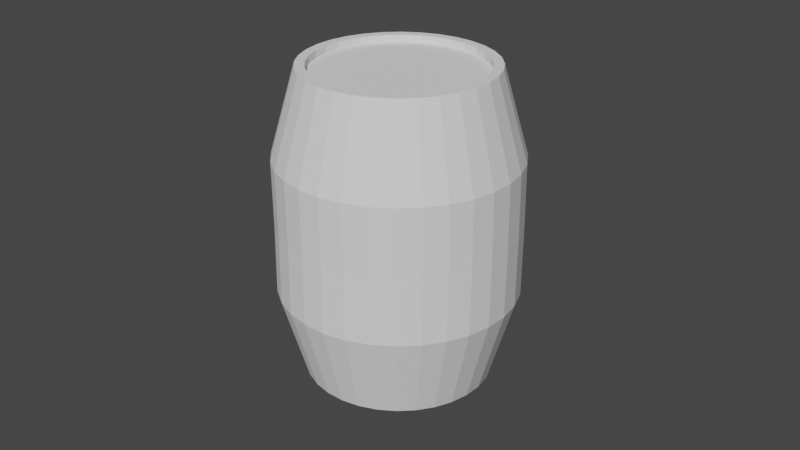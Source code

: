 # Source: barrel.blend  (saved by Blender 2.82.7; exported with 4.5.12 LTS)
import bpy
from mathutils import Matrix  # noqa: F401  (used for matrix-valued properties, if any)

bpy.ops.wm.read_factory_settings(use_empty=True)
scene = bpy.context.scene
scene.name = 'Scene'

# ---- collections
col_collection = bpy.data.collections.new('Collection'); scene.collection.children.link(col_collection)

# ---- world
world_world = bpy.data.worlds.new('World'); scene.world = world_world
world_world.use_nodes = True; world_world.node_tree.nodes.clear()
_N = world_world.node_tree.nodes; _L = world_world.node_tree.links
n0 = _N.new('ShaderNodeOutputWorld'); n0.name = 'World Output'; n0.location = (300, 300)
n1 = _N.new('ShaderNodeBackground'); n1.name = 'Background'; n1.location = (10, 300)
n1.inputs[0].default_value = (0.05088, 0.05088, 0.05088, 1.0)
_L.new(n1.outputs[0], n0.inputs[0])
n0.is_active_output = True
world_world.color = (0.05088, 0.05088, 0.05088)
world_world.use_sun_shadow = False
world_world.sun_shadow_jitter_overblur = 0.0

# ---- cameras
cam_camera = bpy.data.cameras.new('Camera')
cam_camera.clip_end = 100.0
cam_camera.ortho_scale = 7.314

# ---- meshes
me_cylinder = bpy.data.meshes.new('Cylinder')
me_cylinder.from_pydata([(0.0, 1.0, 1.0), (0.1951, 0.9808, 1.0), (0.3827, 0.9239, 1.0), (0.5556, 0.8315, 1.0), (0.7071, 0.7071, 1.0), (0.8315, 0.5556, 1.0), (0.9239, 0.3827, 1.0), (0.9808, 0.1951, 1.0), (1.0, 7.55e-08, 1.0), (0.9808, -0.1951, 1.0), (0.9239, -0.3827, 1.0), (0.8315, -0.5556, 1.0), (0.7071, -0.7071, 1.0), (0.5556, -0.8315, 1.0), (0.3827, -0.9239, 1.0), (0.1951, -0.9808, 1.0), (-3.258e-07, -1.0, 1.0), (-0.1951, -0.9808, 1.0), (-0.3827, -0.9239, 1.0), (-0.5556, -0.8315, 1.0), (-0.7071, -0.7071, 1.0), (-0.8315, -0.5556, 1.0), (-0.9239, -0.3827, 1.0), (-0.9808, -0.1951, 1.0), (-1.0, 9.656e-07, 1.0), (-0.9808, 0.1951, 1.0), (-0.9239, 0.3827, 1.0), (-0.8315, 0.5556, 1.0), (-0.7071, 0.7071, 1.0), (-0.5556, 0.8315, 1.0), (-0.3827, 0.9239, 1.0), (-0.1951, 0.9808, 1.0), (-1.418e-08, 1.265, 0.436), (0.2468, 1.241, 0.436), (0.484, 1.169, 0.436), (0.7027, 1.052, 0.436), (0.8944, 0.8944, 0.436), (1.052, 0.7027, 0.436), (1.169, 0.484, 0.436), (1.241, 0.2468, 0.436), (1.265, 1.114e-08, 0.436), (1.241, -0.2468, 0.436), (1.169, -0.484, 0.436), (1.052, -0.7027, 0.436), (0.8944, -0.8944, 0.436), (0.7027, -1.052, 0.436), (0.484, -1.169, 0.436), (0.2468, -1.241, 0.436), (-4.263e-07, -1.265, 0.436), (-0.2468, -1.241, 0.436), (-0.484, -1.169, 0.436), (-0.7027, -1.052, 0.436), (-0.8944, -0.8944, 0.436), (-1.052, -0.7027, 0.436), (-1.169, -0.484, 0.436), (-1.241, -0.2468, 0.436), (-1.265, 1.137e-06, 0.436), (-1.241, 0.2468, 0.436), (-1.169, 0.484, 0.436), (-1.052, 0.7027, 0.436), (-0.8944, 0.8944, 0.436), (-0.7027, 1.052, 0.436), (-0.484, 1.169, 0.436), (-0.2468, 1.241, 0.436), (-0.2763, -0.8005, 0.6386), (1.226e-08, 0.8967, 1.0), (0.1749, 0.8795, 1.0), (0.3432, 0.8285, 1.0), (0.4982, 0.7456, 1.0), (0.6341, 0.6341, 1.0), (0.7456, 0.4982, 1.0), (0.8285, 0.3432, 1.0), (0.8795, 0.1749, 1.0), (0.8967, 9.867e-08, 1.0), (0.8795, -0.1749, 1.0), (0.8285, -0.3432, 1.0), (0.7456, -0.4982, 1.0), (0.6341, -0.6341, 1.0), (0.4982, -0.7456, 1.0), (0.3432, -0.8285, 1.0), (0.1749, -0.8795, 1.0), (-2.799e-07, -0.8967, 1.0), (-0.1749, -0.8795, 1.0), (-0.3432, -0.8285, 1.0), (-0.4982, -0.7456, 1.0), (-0.6341, -0.6341, 1.0), (-0.7456, -0.4982, 1.0), (-0.8285, -0.3432, 1.0), (-0.8795, -0.1749, 1.0), (-0.8967, 8.968e-07, 1.0), (-0.8795, 0.1749, 1.0), (-0.8285, 0.3432, 1.0), (-0.7456, 0.4982, 1.0), (-0.6341, 0.6341, 1.0), (-0.4982, 0.7456, 1.0), (-0.3432, 0.8285, 1.0), (-0.1749, 0.8795, 1.0), (9.203e-09, 0.8967, 0.9526), (0.1749, 0.8795, 0.9526), (0.3432, 0.8285, 0.9526), (0.4982, 0.7456, 0.9526), (0.6341, 0.6341, 0.9526), (0.7456, 0.4982, 0.9526), (0.8285, 0.3432, 0.9526), (0.8795, 0.1749, 0.9526), (0.8967, 9.867e-08, 0.9526), (0.8795, -0.1749, 0.9526), (0.8285, -0.3432, 0.9526), (0.7456, -0.4982, 0.9526), (0.6341, -0.6341, 0.9526), (0.4982, -0.7456, 0.9526), (0.3432, -0.8285, 0.9526), (0.1749, -0.8795, 0.9526), (-2.83e-07, -0.8967, 0.9526), (-0.1749, -0.8795, 0.9526), (-0.3432, -0.8285, 0.9526), (-0.4982, -0.7456, 0.9526), (-0.6341, -0.6341, 0.9526), (-0.7456, -0.4982, 0.9526), (-0.8285, -0.3432, 0.9526), (-0.8795, -0.1749, 0.9526), (-0.8967, 8.968e-07, 0.9526), (-0.8795, 0.1749, 0.9526), (-0.8285, 0.3432, 0.9526), (-0.7456, 0.4982, 0.9526), (-0.6341, 0.6341, 0.9526), (-0.4982, 0.7456, 0.9526), (-0.3432, 0.8285, 0.9526), (-0.1749, 0.8795, 0.9526), (-1.418e-08, 1.273, 6.317e-05), (0.2468, 1.248, 6.317e-05), (0.484, 1.176, 6.317e-05), (0.7027, 1.06, 6.317e-05), (0.8944, 0.9023, 6.317e-05), (1.052, 0.7106, 6.317e-05), (1.169, 0.4919, 6.317e-05), (1.241, 0.2546, 6.317e-05), (1.265, 0.007876, 6.317e-05), (1.241, -0.2389, 6.317e-05), (1.169, -0.4762, 6.317e-05), (1.052, -0.6948, 6.317e-05), (0.8944, -0.8865, 6.317e-05), (0.7027, -1.044, 6.317e-05), (0.484, -1.161, 6.317e-05), (0.2468, -1.233, 6.317e-05), (-4.263e-07, -1.257, 6.317e-05), (-0.2468, -1.233, 6.317e-05), (-0.484, -1.161, 6.317e-05), (-0.7027, -1.044, 6.317e-05), (-0.8944, -0.8865, 6.317e-05), (-1.052, -0.6948, 6.317e-05), (-1.169, -0.4762, 6.317e-05), (-1.241, -0.2389, 6.317e-05), (-1.265, 0.007877, 6.317e-05), (-1.241, 0.2546, 6.317e-05), (-1.169, 0.4919, 6.317e-05), (-1.052, 0.7106, 6.317e-05), (-0.8944, 0.9023, 6.317e-05), (-0.7027, 1.06, 6.317e-05), (-0.484, 1.176, 6.317e-05), (-0.2468, 1.248, 6.317e-05)], [], [(32, 0, 1, 33), (33, 1, 2, 34), (34, 2, 3, 35), (35, 3, 4, 36), (36, 4, 5, 37), (37, 5, 6, 38), (38, 6, 7, 39), (39, 7, 8, 40), (40, 8, 9, 41), (41, 9, 10, 42), (42, 10, 11, 43), (43, 11, 12, 44), (44, 12, 13, 45), (45, 13, 14, 46), (46, 14, 15, 47), (47, 15, 16, 48), (48, 16, 17, 49), (49, 17, 18, 50), (50, 18, 19, 51), (51, 19, 20, 52), (52, 20, 21, 53), (53, 21, 22, 54), (54, 22, 23, 55), (55, 23, 24, 56), (56, 24, 25, 57), (57, 25, 26, 58), (58, 26, 27, 59), (59, 27, 28, 60), (60, 28, 29, 61), (61, 29, 30, 62), (8, 7, 72, 73), (62, 30, 31, 63), (63, 31, 0, 32), (160, 63, 32, 129), (159, 62, 63, 160), (158, 61, 62, 159), (157, 60, 61, 158), (156, 59, 60, 157), (155, 58, 59, 156), (154, 57, 58, 155), (153, 56, 57, 154), (152, 55, 56, 153), (151, 54, 55, 152), (150, 53, 54, 151), (149, 52, 53, 150), (148, 51, 52, 149), (147, 50, 51, 148), (146, 49, 50, 147), (145, 48, 49, 146), (144, 47, 48, 145), (143, 46, 47, 144), (142, 45, 46, 143), (141, 44, 45, 142), (140, 43, 44, 141), (139, 42, 43, 140), (138, 41, 42, 139), (137, 40, 41, 138), (136, 39, 40, 137), (135, 38, 39, 136), (134, 37, 38, 135), (133, 36, 37, 134), (132, 35, 36, 133), (131, 34, 35, 132), (130, 33, 34, 131), (129, 32, 33, 130), (79, 78, 110, 111), (17, 16, 81, 82), (26, 25, 90, 91), (4, 3, 68, 69), (13, 12, 77, 78), (22, 21, 86, 87), (31, 30, 95, 96), (9, 8, 73, 74), (18, 17, 82, 83), (27, 26, 91, 92), (5, 4, 69, 70), (14, 13, 78, 79), (23, 22, 87, 88), (1, 0, 65, 66), (0, 31, 96, 65), (10, 9, 74, 75), (19, 18, 83, 84), (28, 27, 92, 93), (6, 5, 70, 71), (15, 14, 79, 80), (24, 23, 88, 89), (2, 1, 66, 67), (11, 10, 75, 76), (20, 19, 84, 85), (29, 28, 93, 94), (7, 6, 71, 72), (16, 15, 80, 81), (25, 24, 89, 90), (3, 2, 67, 68), (12, 11, 76, 77), (21, 20, 85, 86), (30, 29, 94, 95), (98, 97, 128, 127, 126, 125, 124, 123, 122, 121, 120, 119, 118, 117, 116, 115, 114, 113, 112, 111, 110, 109, 108, 107, 106, 105, 104, 103, 102, 101, 100, 99), (66, 65, 97, 98), (93, 92, 124, 125), (80, 79, 111, 112), (67, 66, 98, 99), (94, 93, 125, 126), (81, 80, 112, 113), (68, 67, 99, 100), (95, 94, 126, 127), (82, 81, 113, 114), (69, 68, 100, 101), (96, 95, 127, 128), (83, 82, 114, 115), (70, 69, 101, 102), (65, 96, 128, 97), (84, 83, 115, 116), (71, 70, 102, 103), (85, 84, 116, 117), (72, 71, 103, 104), (86, 85, 117, 118), (73, 72, 104, 105), (87, 86, 118, 119), (74, 73, 105, 106), (88, 87, 119, 120), (75, 74, 106, 107), (89, 88, 120, 121), (76, 75, 107, 108), (90, 89, 121, 122), (77, 76, 108, 109), (91, 90, 122, 123), (78, 77, 109, 110), (92, 91, 123, 124)])
_uv = me_cylinder.uv_layers.new(name='UVMap')
_uv.uv.foreach_set('vector', [1.0, 0.8369, 1.0, 1.0, 0.9688, 1.0, 0.9688, 0.8369, 0.9688, 0.8369, 0.9688, 1.0, 0.9375, 1.0, 0.9375, 0.8369, 0.9375, 0.8369, 0.9375, 1.0, 0.9062, 1.0, 0.9062, 0.8369, 0.9062, 0.8369, 0.9062, 1.0, 0.875, 1.0, 0.875, 0.8369, 0.875, 0.8369, 0.875, 1.0, 0.8438, 1.0, 0.8438, 0.8369, 0.8438, 0.8369, 0.8438, 1.0, 0.8125, 1.0, 0.8125, 0.8369, 0.8125, 0.8369, 0.8125, 1.0, 0.7812, 1.0, 0.7812, 0.8369, 0.7812, 0.8369, 0.7812, 1.0, 0.75, 1.0, 0.75, 0.8369, 0.75, 0.8369, 0.75, 1.0, 0.7188, 1.0, 0.7188, 0.8369, 0.7188, 0.8369, 0.7188, 1.0, 0.6875, 1.0, 0.6875, 0.8369, 0.6875, 0.8369, 0.6875, 1.0, 0.6562, 1.0, 0.6562, 0.8369, 0.6562, 0.8369, 0.6562, 1.0, 0.625, 1.0, 0.625, 0.8369, 0.625, 0.8369, 0.625, 1.0, 0.5938, 1.0, 0.5938, 0.8369, 0.5938, 0.8369, 0.5938, 1.0, 0.5625, 1.0, 0.5625, 0.8369, 0.5625, 0.8369, 0.5625, 1.0, 0.5312, 1.0, 0.5312, 0.8369, 0.5312, 0.8369, 0.5312, 1.0, 0.5, 1.0, 0.5, 0.8369, 0.5, 0.8369, 0.5, 1.0, 0.4688, 1.0, 0.4687, 0.8369, 0.4687, 0.8369, 0.4688, 1.0, 0.4375, 1.0, 0.4375, 0.8369, 0.4375, 0.8369, 0.4375, 1.0, 0.4062, 1.0, 0.4062, 0.8369, 0.4062, 0.8369, 0.4062, 1.0, 0.375, 1.0, 0.375, 0.8369, 0.375, 0.8369, 0.375, 1.0, 0.3438, 1.0, 0.3438, 0.8369, 0.3438, 0.8369, 0.3438, 1.0, 0.3125, 1.0, 0.3125, 0.8369, 0.3125, 0.8369, 0.3125, 1.0, 0.2812, 1.0, 0.2812, 0.8369, 0.2812, 0.8369, 0.2812, 1.0, 0.25, 1.0, 0.25, 0.8369, 0.25, 0.8369, 0.25, 1.0, 0.2188, 1.0, 0.2188, 0.8369, 0.2188, 0.8369, 0.2188, 1.0, 0.1875, 1.0, 0.1875, 0.8369, 0.1875, 0.8369, 0.1875, 1.0, 0.1562, 1.0, 0.1562, 0.8369, 0.1562, 0.8369, 0.1562, 1.0, 0.125, 1.0, 0.125, 0.8369, 0.125, 0.8369, 0.125, 1.0, 0.09375, 1.0, 0.09375, 0.8369, 0.09375, 0.8369, 0.09375, 1.0, 0.0625, 1.0, 0.0625, 0.8369, 0.75, 1.0, 0.7812, 1.0, 0.7812, 1.0, 0.75, 1.0, 0.0625, 0.8369, 0.0625, 1.0, 0.03125, 1.0, 0.03125, 0.8369, 0.03125, 0.8369, 0.03125, 1.0, 0.0, 1.0, 0.0, 0.8369, 0.03125, 0.7536, 0.03125, 0.8369, 0.0, 0.8369, 0.0, 0.7536, 0.0625, 0.7536, 0.0625, 0.8369, 0.03125, 0.8369, 0.03125, 0.7536, 0.09375, 0.7536, 0.09375, 0.8369, 0.0625, 0.8369, 0.0625, 0.7536, 0.125, 0.7536, 0.125, 0.8369, 0.09375, 0.8369, 0.09375, 0.7536, 0.1562, 0.7536, 0.1562, 0.8369, 0.125, 0.8369, 0.125, 0.7536, 0.1875, 0.7536, 0.1875, 0.8369, 0.1562, 0.8369, 0.1562, 0.7536, 0.2188, 0.7536, 0.2188, 0.8369, 0.1875, 0.8369, 0.1875, 0.7536, 0.25, 0.7536, 0.25, 0.8369, 0.2188, 0.8369, 0.2188, 0.7536, 0.2812, 0.7536, 0.2812, 0.8369, 0.25, 0.8369, 0.25, 0.7536, 0.3125, 0.7536, 0.3125, 0.8369, 0.2812, 0.8369, 0.2812, 0.7536, 0.3438, 0.7536, 0.3438, 0.8369, 0.3125, 0.8369, 0.3125, 0.7536, 0.375, 0.7536, 0.375, 0.8369, 0.3438, 0.8369, 0.3438, 0.7536, 0.4062, 0.7536, 0.4062, 0.8369, 0.375, 0.8369, 0.375, 0.7536, 0.4375, 0.7536, 0.4375, 0.8369, 0.4062, 0.8369, 0.4062, 0.7536, 0.4688, 0.7536, 0.4687, 0.8369, 0.4375, 0.8369, 0.4375, 0.7536, 0.5, 0.7536, 0.5, 0.8369, 0.4687, 0.8369, 0.4688, 0.7536, 0.5312, 0.7536, 0.5312, 0.8369, 0.5, 0.8369, 0.5, 0.7536, 0.5625, 0.7536, 0.5625, 0.8369, 0.5312, 0.8369, 0.5312, 0.7536, 0.5938, 0.7536, 0.5938, 0.8369, 0.5625, 0.8369, 0.5625, 0.7536, 0.625, 0.7536, 0.625, 0.8369, 0.5938, 0.8369, 0.5938, 0.7536, 0.6562, 0.7536, 0.6562, 0.8369, 0.625, 0.8369, 0.625, 0.7536, 0.6875, 0.7536, 0.6875, 0.8369, 0.6562, 0.8369, 0.6562, 0.7536, 0.7188, 0.7536, 0.7188, 0.8369, 0.6875, 0.8369, 0.6875, 0.7536, 0.75, 0.7536, 0.75, 0.8369, 0.7188, 0.8369, 0.7188, 0.7536, 0.7812, 0.7536, 0.7812, 0.8369, 0.75, 0.8369, 0.75, 0.7536, 0.8125, 0.7536, 0.8125, 0.8369, 0.7812, 0.8369, 0.7812, 0.7536, 0.8438, 0.7536, 0.8438, 0.8369, 0.8125, 0.8369, 0.8125, 0.7536, 0.875, 0.7536, 0.875, 0.8369, 0.8438, 0.8369, 0.8438, 0.7536, 0.9062, 0.7536, 0.9062, 0.8369, 0.875, 0.8369, 0.875, 0.7536, 0.9375, 0.7536, 0.9375, 0.8369, 0.9062, 0.8369, 0.9062, 0.7536, 0.9688, 0.7536, 0.9688, 0.8369, 0.9375, 0.8369, 0.9375, 0.7536, 1.0, 0.7536, 1.0, 0.8369, 0.9688, 0.8369, 0.9688, 0.7536, 0.5625, 1.0, 0.5938, 1.0, 0.5938, 1.0, 0.5625, 1.0, 0.4688, 1.0, 0.5, 1.0, 0.5, 1.0, 0.4688, 1.0, 0.1875, 1.0, 0.2188, 1.0, 0.2188, 1.0, 0.1875, 1.0, 0.875, 1.0, 0.9062, 1.0, 0.9062, 1.0, 0.875, 1.0, 0.5938, 1.0, 0.625, 1.0, 0.625, 1.0, 0.5938, 1.0, 0.3125, 1.0, 0.3438, 1.0, 0.3438, 1.0, 0.3125, 1.0, 0.03125, 1.0, 0.0625, 1.0, 0.0625, 1.0, 0.03125, 1.0, 0.7188, 1.0, 0.75, 1.0, 0.75, 1.0, 0.7188, 1.0, 0.4375, 1.0, 0.4688, 1.0, 0.4688, 1.0, 0.4375, 1.0, 0.1562, 1.0, 0.1875, 1.0, 0.1875, 1.0, 0.1562, 1.0, 0.8438, 1.0, 0.875, 1.0, 0.875, 1.0, 0.8438, 1.0, 0.5625, 1.0, 0.5938, 1.0, 0.5938, 1.0, 0.5625, 1.0, 0.2812, 1.0, 0.3125, 1.0, 0.3125, 1.0, 0.2812, 1.0, 0.9688, 1.0, 1.0, 1.0, 1.0, 1.0, 0.9688, 1.0, 0.0, 1.0, 0.03125, 1.0, 0.03125, 1.0, 0.0, 1.0, 0.6875, 1.0, 0.7188, 1.0, 0.7188, 1.0, 0.6875, 1.0, 0.4062, 1.0, 0.4375, 1.0, 0.4375, 1.0, 0.4062, 1.0, 0.125, 1.0, 0.1562, 1.0, 0.1562, 1.0, 0.125, 1.0, 0.8125, 1.0, 0.8438, 1.0, 0.8438, 1.0, 0.8125, 1.0, 0.5312, 1.0, 0.5625, 1.0, 0.5625, 1.0, 0.5312, 1.0, 0.25, 1.0, 0.2812, 1.0, 0.2812, 1.0, 0.25, 1.0, 0.9375, 1.0, 0.9688, 1.0, 0.9688, 1.0, 0.9375, 1.0, 0.6562, 1.0, 0.6875, 1.0, 0.6875, 1.0, 0.6562, 1.0, 0.375, 1.0, 0.4062, 1.0, 0.4062, 1.0, 0.375, 1.0, 0.09375, 1.0, 0.125, 1.0, 0.125, 1.0, 0.09375, 1.0, 0.7812, 1.0, 0.8125, 1.0, 0.8125, 1.0, 0.7812, 1.0, 0.5, 1.0, 0.5312, 1.0, 0.5312, 1.0, 0.5, 1.0, 0.2188, 1.0, 0.25, 1.0, 0.25, 1.0, 0.2188, 1.0, 0.9062, 1.0, 0.9375, 1.0, 0.9375, 1.0, 0.9062, 1.0, 0.625, 1.0, 0.6562, 1.0, 0.6562, 1.0, 0.625, 1.0, 0.3438, 1.0, 0.375, 1.0, 0.375, 1.0, 0.3438, 1.0, 0.0625, 1.0, 0.09375, 1.0, 0.09375, 1.0, 0.0625, 1.0, 0.2968, 0.4854, 0.25, 0.49, 0.2032, 0.4854, 0.1582, 0.4717, 0.1167, 0.4496, 0.08029, 0.4197, 0.05045, 0.3833, 0.02827, 0.3418, 0.01461, 0.2968, 0.01, 0.25, 0.01461, 0.2032, 0.02827, 0.1582, 0.05045, 0.1167, 0.08029, 0.08029, 0.1167, 0.05045, 0.1582, 0.02827, 0.2032, 0.01461, 0.25, 0.01, 0.2968, 0.01461, 0.3418, 0.02827, 0.3833, 0.05045, 0.4197, 0.08029, 0.4496, 0.1167, 0.4717, 0.1582, 0.4854, 0.2032, 0.49, 0.25, 0.4854, 0.2968, 0.4717, 0.3418, 0.4496, 0.3833, 0.4197, 0.4197, 0.3833, 0.4496, 0.3418, 0.4717, 0.9688, 1.0, 1.0, 1.0, 1.0, 1.0, 0.9688, 1.0, 0.125, 1.0, 0.1562, 1.0, 0.1562, 1.0, 0.125, 1.0, 0.5312, 1.0, 0.5625, 1.0, 0.5625, 1.0, 0.5312, 1.0, 0.9375, 1.0, 0.9688, 1.0, 0.9688, 1.0, 0.9375, 1.0, 0.09375, 1.0, 0.125, 1.0, 0.125, 1.0, 0.09375, 1.0, 0.5, 1.0, 0.5312, 1.0, 0.5312, 1.0, 0.5, 1.0, 0.9062, 1.0, 0.9375, 1.0, 0.9375, 1.0, 0.9062, 1.0, 0.0625, 1.0, 0.09375, 1.0, 0.09375, 1.0, 0.0625, 1.0, 0.4688, 1.0, 0.5, 1.0, 0.5, 1.0, 0.4688, 1.0, 0.875, 1.0, 0.9062, 1.0, 0.9062, 1.0, 0.875, 1.0, 0.03125, 1.0, 0.0625, 1.0, 0.0625, 1.0, 0.03125, 1.0, 0.4375, 1.0, 0.4688, 1.0, 0.4688, 1.0, 0.4375, 1.0, 0.8438, 1.0, 0.875, 1.0, 0.875, 1.0, 0.8438, 1.0, 0.0, 1.0, 0.03125, 1.0, 0.03125, 1.0, 0.0, 1.0, 0.4062, 1.0, 0.4375, 1.0, 0.4375, 1.0, 0.4062, 1.0, 0.8125, 1.0, 0.8438, 1.0, 0.8438, 1.0, 0.8125, 1.0, 0.375, 1.0, 0.4062, 1.0, 0.4062, 1.0, 0.375, 1.0, 0.7812, 1.0, 0.8125, 1.0, 0.8125, 1.0, 0.7812, 1.0, 0.3438, 1.0, 0.375, 1.0, 0.375, 1.0, 0.3438, 1.0, 0.75, 1.0, 0.7812, 1.0, 0.7812, 1.0, 0.75, 1.0, 0.3125, 1.0, 0.3438, 1.0, 0.3438, 1.0, 0.3125, 1.0, 0.7188, 1.0, 0.75, 1.0, 0.75, 1.0, 0.7188, 1.0, 0.2812, 1.0, 0.3125, 1.0, 0.3125, 1.0, 0.2812, 1.0, 0.6875, 1.0, 0.7188, 1.0, 0.7188, 1.0, 0.6875, 1.0, 0.25, 1.0, 0.2812, 1.0, 0.2812, 1.0, 0.25, 1.0, 0.6562, 1.0, 0.6875, 1.0, 0.6875, 1.0, 0.6562, 1.0, 0.2188, 1.0, 0.25, 1.0, 0.25, 1.0, 0.2188, 1.0, 0.625, 1.0, 0.6562, 1.0, 0.6562, 1.0, 0.625, 1.0, 0.1875, 1.0, 0.2188, 1.0, 0.2188, 1.0, 0.1875, 1.0, 0.5938, 1.0, 0.625, 1.0, 0.625, 1.0, 0.5938, 1.0, 0.1562, 1.0, 0.1875, 1.0, 0.1875, 1.0, 0.1562, 1.0])
me_cylinder.use_remesh_fix_poles = True
me_cylinder.use_remesh_preserve_attributes = False
me_cylinder.use_mirror_vertex_groups = False
me_cylinder.update()

# ---- objects
ob_camera = bpy.data.objects.new('Camera', cam_camera)
ob_cylinder = bpy.data.objects.new('Cylinder', me_cylinder)

# ---- transforms, parenting, visibility, modifiers, constraints
ob_camera.location = (7.359, -6.926, 4.958)
ob_camera.rotation_euler = (1.109, 0.0, 0.8149)
ob_camera.lock_rotations_4d = False
ob_camera.empty_display_type = 'ARROWS'
ob_camera.color = (0.0, 0.0, 0.0, 0.0)
ob_camera.display_type = 'WIRE'
ob_camera.lineart.crease_threshold = 0.0
ob_cylinder.location = (0.0, 0.0, 0.0)
ob_cylinder.scale = (1.0, 1.0, 1.649)
ob_cylinder.lineart.crease_threshold = 0.0
_m = ob_cylinder.modifiers.new('Mirror', 'MIRROR')
_m.use_axis = (False, False, True)

# ---- collection membership
col_collection.objects.link(ob_camera)
col_collection.objects.link(ob_cylinder)

# ---- scene / render settings (as saved in the file)
scene.camera = ob_camera
scene.frame_start = 1; scene.frame_end = 250; scene.frame_set(1)
scene.render.engine = 'BLENDER_EEVEE_NEXT'
scene.cycles.use_denoising = False
scene.cycles.samples = 128
scene.cycles.sampling_pattern = 'TABULATED_SOBOL'
scene.cycles.use_adaptive_sampling = False
scene.cycles.use_light_tree = False
scene.view_settings.view_transform = 'Filmic'
bpy.context.view_layer.update()

# ---- added for rendering (the .blend has no usable light): sun
light_auto_sun = bpy.data.lights.new('AutoSun', 'SUN')
light_auto_sun.energy = 3.0
light_auto_sun.angle = 0.0523599
ob_auto_sun = bpy.data.objects.new('AutoSun', light_auto_sun)
scene.collection.objects.link(ob_auto_sun)
ob_auto_sun.rotation_euler = (0.872665, 0.174533, 0.523599)
bpy.context.view_layer.update()
